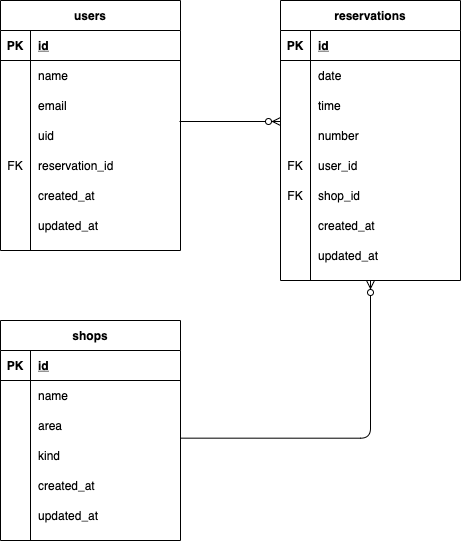

The diagram above was exported from draw.io. Its source (the exported page's mxGraphModel, read from the mxfile embedded in the PNG):
<mxGraphModel dx="736" dy="306" grid="1" gridSize="10" guides="1" tooltips="1" connect="1" arrows="1" fold="1" page="1" pageScale="1" pageWidth="1100" pageHeight="850" math="0" shadow="0">
  <root>
    <mxCell id="0" />
    <mxCell id="1" parent="0" />
    <mxCell id="2" value="users" style="shape=table;startSize=30;container=1;collapsible=1;childLayout=tableLayout;fixedRows=1;rowLines=0;fontStyle=1;align=center;resizeLast=1;" vertex="1" parent="1">
      <mxGeometry x="120" y="40" width="180" height="250" as="geometry" />
    </mxCell>
    <mxCell id="3" value="" style="shape=partialRectangle;collapsible=0;dropTarget=0;pointerEvents=0;fillColor=none;top=0;left=0;bottom=1;right=0;points=[[0,0.5],[1,0.5]];portConstraint=eastwest;" vertex="1" parent="2">
      <mxGeometry y="30" width="180" height="30" as="geometry" />
    </mxCell>
    <mxCell id="4" value="PK" style="shape=partialRectangle;connectable=0;fillColor=none;top=0;left=0;bottom=0;right=0;fontStyle=1;overflow=hidden;" vertex="1" parent="3">
      <mxGeometry width="30" height="30" as="geometry" />
    </mxCell>
    <mxCell id="5" value="id" style="shape=partialRectangle;connectable=0;fillColor=none;top=0;left=0;bottom=0;right=0;align=left;spacingLeft=6;fontStyle=5;overflow=hidden;" vertex="1" parent="3">
      <mxGeometry x="30" width="150" height="30" as="geometry" />
    </mxCell>
    <mxCell id="6" value="" style="shape=partialRectangle;collapsible=0;dropTarget=0;pointerEvents=0;fillColor=none;top=0;left=0;bottom=0;right=0;points=[[0,0.5],[1,0.5]];portConstraint=eastwest;" vertex="1" parent="2">
      <mxGeometry y="60" width="180" height="30" as="geometry" />
    </mxCell>
    <mxCell id="7" value="" style="shape=partialRectangle;connectable=0;fillColor=none;top=0;left=0;bottom=0;right=0;editable=1;overflow=hidden;" vertex="1" parent="6">
      <mxGeometry width="30" height="30" as="geometry" />
    </mxCell>
    <mxCell id="8" value="name  " style="shape=partialRectangle;connectable=0;fillColor=none;top=0;left=0;bottom=0;right=0;align=left;spacingLeft=6;overflow=hidden;" vertex="1" parent="6">
      <mxGeometry x="30" width="150" height="30" as="geometry" />
    </mxCell>
    <mxCell id="9" value="" style="shape=partialRectangle;collapsible=0;dropTarget=0;pointerEvents=0;fillColor=none;top=0;left=0;bottom=0;right=0;points=[[0,0.5],[1,0.5]];portConstraint=eastwest;" vertex="1" parent="2">
      <mxGeometry y="90" width="180" height="30" as="geometry" />
    </mxCell>
    <mxCell id="10" value="" style="shape=partialRectangle;connectable=0;fillColor=none;top=0;left=0;bottom=0;right=0;editable=1;overflow=hidden;" vertex="1" parent="9">
      <mxGeometry width="30" height="30" as="geometry" />
    </mxCell>
    <mxCell id="11" value="email" style="shape=partialRectangle;connectable=0;fillColor=none;top=0;left=0;bottom=0;right=0;align=left;spacingLeft=6;overflow=hidden;" vertex="1" parent="9">
      <mxGeometry x="30" width="150" height="30" as="geometry" />
    </mxCell>
    <mxCell id="12" value="" style="shape=partialRectangle;collapsible=0;dropTarget=0;pointerEvents=0;fillColor=none;top=0;left=0;bottom=0;right=0;points=[[0,0.5],[1,0.5]];portConstraint=eastwest;" vertex="1" parent="2">
      <mxGeometry y="120" width="180" height="30" as="geometry" />
    </mxCell>
    <mxCell id="13" value="" style="shape=partialRectangle;connectable=0;fillColor=none;top=0;left=0;bottom=0;right=0;editable=1;overflow=hidden;" vertex="1" parent="12">
      <mxGeometry width="30" height="30" as="geometry" />
    </mxCell>
    <mxCell id="14" value="uid" style="shape=partialRectangle;connectable=0;fillColor=none;top=0;left=0;bottom=0;right=0;align=left;spacingLeft=6;overflow=hidden;" vertex="1" parent="12">
      <mxGeometry x="30" width="150" height="30" as="geometry" />
    </mxCell>
    <mxCell id="15" value="" style="shape=partialRectangle;collapsible=0;dropTarget=0;pointerEvents=0;fillColor=none;top=0;left=0;bottom=0;right=0;points=[[0,0.5],[1,0.5]];portConstraint=eastwest;" vertex="1" parent="2">
      <mxGeometry y="150" width="180" height="30" as="geometry" />
    </mxCell>
    <mxCell id="16" value="FK" style="shape=partialRectangle;connectable=0;fillColor=none;top=0;left=0;bottom=0;right=0;editable=1;overflow=hidden;" vertex="1" parent="15">
      <mxGeometry width="30" height="30" as="geometry" />
    </mxCell>
    <mxCell id="17" value="reservation_id" style="shape=partialRectangle;connectable=0;fillColor=none;top=0;left=0;bottom=0;right=0;align=left;spacingLeft=6;overflow=hidden;" vertex="1" parent="15">
      <mxGeometry x="30" width="150" height="30" as="geometry" />
    </mxCell>
    <mxCell id="18" value="" style="shape=partialRectangle;collapsible=0;dropTarget=0;pointerEvents=0;fillColor=none;top=0;left=0;bottom=0;right=0;points=[[0,0.5],[1,0.5]];portConstraint=eastwest;" vertex="1" parent="2">
      <mxGeometry y="180" width="180" height="30" as="geometry" />
    </mxCell>
    <mxCell id="19" value="" style="shape=partialRectangle;connectable=0;fillColor=none;top=0;left=0;bottom=0;right=0;editable=1;overflow=hidden;" vertex="1" parent="18">
      <mxGeometry width="30" height="30" as="geometry" />
    </mxCell>
    <mxCell id="20" value="created_at" style="shape=partialRectangle;connectable=0;fillColor=none;top=0;left=0;bottom=0;right=0;align=left;spacingLeft=6;overflow=hidden;" vertex="1" parent="18">
      <mxGeometry x="30" width="150" height="30" as="geometry" />
    </mxCell>
    <mxCell id="21" value="" style="shape=partialRectangle;collapsible=0;dropTarget=0;pointerEvents=0;fillColor=none;top=0;left=0;bottom=0;right=0;points=[[0,0.5],[1,0.5]];portConstraint=eastwest;" vertex="1" parent="2">
      <mxGeometry y="210" width="180" height="30" as="geometry" />
    </mxCell>
    <mxCell id="22" value="" style="shape=partialRectangle;connectable=0;fillColor=none;top=0;left=0;bottom=0;right=0;editable=1;overflow=hidden;" vertex="1" parent="21">
      <mxGeometry width="30" height="30" as="geometry" />
    </mxCell>
    <mxCell id="23" value="updated_at" style="shape=partialRectangle;connectable=0;fillColor=none;top=0;left=0;bottom=0;right=0;align=left;spacingLeft=6;overflow=hidden;" vertex="1" parent="21">
      <mxGeometry x="30" width="150" height="30" as="geometry" />
    </mxCell>
    <mxCell id="24" value="shops" style="shape=table;startSize=30;container=1;collapsible=1;childLayout=tableLayout;fixedRows=1;rowLines=0;fontStyle=1;align=center;resizeLast=1;" vertex="1" parent="1">
      <mxGeometry x="120" y="360" width="180" height="220" as="geometry" />
    </mxCell>
    <mxCell id="25" value="" style="shape=partialRectangle;collapsible=0;dropTarget=0;pointerEvents=0;fillColor=none;top=0;left=0;bottom=1;right=0;points=[[0,0.5],[1,0.5]];portConstraint=eastwest;" vertex="1" parent="24">
      <mxGeometry y="30" width="180" height="30" as="geometry" />
    </mxCell>
    <mxCell id="26" value="PK" style="shape=partialRectangle;connectable=0;fillColor=none;top=0;left=0;bottom=0;right=0;fontStyle=1;overflow=hidden;" vertex="1" parent="25">
      <mxGeometry width="30" height="30" as="geometry" />
    </mxCell>
    <mxCell id="27" value="id" style="shape=partialRectangle;connectable=0;fillColor=none;top=0;left=0;bottom=0;right=0;align=left;spacingLeft=6;fontStyle=5;overflow=hidden;" vertex="1" parent="25">
      <mxGeometry x="30" width="150" height="30" as="geometry" />
    </mxCell>
    <mxCell id="28" value="" style="shape=partialRectangle;collapsible=0;dropTarget=0;pointerEvents=0;fillColor=none;top=0;left=0;bottom=0;right=0;points=[[0,0.5],[1,0.5]];portConstraint=eastwest;" vertex="1" parent="24">
      <mxGeometry y="60" width="180" height="30" as="geometry" />
    </mxCell>
    <mxCell id="29" value="" style="shape=partialRectangle;connectable=0;fillColor=none;top=0;left=0;bottom=0;right=0;editable=1;overflow=hidden;" vertex="1" parent="28">
      <mxGeometry width="30" height="30" as="geometry" />
    </mxCell>
    <mxCell id="30" value="name  " style="shape=partialRectangle;connectable=0;fillColor=none;top=0;left=0;bottom=0;right=0;align=left;spacingLeft=6;overflow=hidden;" vertex="1" parent="28">
      <mxGeometry x="30" width="150" height="30" as="geometry" />
    </mxCell>
    <mxCell id="31" value="" style="shape=partialRectangle;collapsible=0;dropTarget=0;pointerEvents=0;fillColor=none;top=0;left=0;bottom=0;right=0;points=[[0,0.5],[1,0.5]];portConstraint=eastwest;" vertex="1" parent="24">
      <mxGeometry y="90" width="180" height="30" as="geometry" />
    </mxCell>
    <mxCell id="32" value="" style="shape=partialRectangle;connectable=0;fillColor=none;top=0;left=0;bottom=0;right=0;editable=1;overflow=hidden;" vertex="1" parent="31">
      <mxGeometry width="30" height="30" as="geometry" />
    </mxCell>
    <mxCell id="33" value="area" style="shape=partialRectangle;connectable=0;fillColor=none;top=0;left=0;bottom=0;right=0;align=left;spacingLeft=6;overflow=hidden;" vertex="1" parent="31">
      <mxGeometry x="30" width="150" height="30" as="geometry" />
    </mxCell>
    <mxCell id="34" value="" style="shape=partialRectangle;collapsible=0;dropTarget=0;pointerEvents=0;fillColor=none;top=0;left=0;bottom=0;right=0;points=[[0,0.5],[1,0.5]];portConstraint=eastwest;" vertex="1" parent="24">
      <mxGeometry y="120" width="180" height="30" as="geometry" />
    </mxCell>
    <mxCell id="35" value="" style="shape=partialRectangle;connectable=0;fillColor=none;top=0;left=0;bottom=0;right=0;editable=1;overflow=hidden;" vertex="1" parent="34">
      <mxGeometry width="30" height="30" as="geometry" />
    </mxCell>
    <mxCell id="36" value="kind" style="shape=partialRectangle;connectable=0;fillColor=none;top=0;left=0;bottom=0;right=0;align=left;spacingLeft=6;overflow=hidden;" vertex="1" parent="34">
      <mxGeometry x="30" width="150" height="30" as="geometry" />
    </mxCell>
    <mxCell id="37" value="" style="shape=partialRectangle;collapsible=0;dropTarget=0;pointerEvents=0;fillColor=none;top=0;left=0;bottom=0;right=0;points=[[0,0.5],[1,0.5]];portConstraint=eastwest;" vertex="1" parent="24">
      <mxGeometry y="150" width="180" height="30" as="geometry" />
    </mxCell>
    <mxCell id="38" value="" style="shape=partialRectangle;connectable=0;fillColor=none;top=0;left=0;bottom=0;right=0;editable=1;overflow=hidden;" vertex="1" parent="37">
      <mxGeometry width="30" height="30" as="geometry" />
    </mxCell>
    <mxCell id="39" value="created_at" style="shape=partialRectangle;connectable=0;fillColor=none;top=0;left=0;bottom=0;right=0;align=left;spacingLeft=6;overflow=hidden;" vertex="1" parent="37">
      <mxGeometry x="30" width="150" height="30" as="geometry" />
    </mxCell>
    <mxCell id="40" value="" style="shape=partialRectangle;collapsible=0;dropTarget=0;pointerEvents=0;fillColor=none;top=0;left=0;bottom=0;right=0;points=[[0,0.5],[1,0.5]];portConstraint=eastwest;" vertex="1" parent="24">
      <mxGeometry y="180" width="180" height="30" as="geometry" />
    </mxCell>
    <mxCell id="41" value="" style="shape=partialRectangle;connectable=0;fillColor=none;top=0;left=0;bottom=0;right=0;editable=1;overflow=hidden;" vertex="1" parent="40">
      <mxGeometry width="30" height="30" as="geometry" />
    </mxCell>
    <mxCell id="42" value="updated_at" style="shape=partialRectangle;connectable=0;fillColor=none;top=0;left=0;bottom=0;right=0;align=left;spacingLeft=6;overflow=hidden;" vertex="1" parent="40">
      <mxGeometry x="30" width="150" height="30" as="geometry" />
    </mxCell>
    <mxCell id="43" value="reservations" style="shape=table;startSize=30;container=1;collapsible=1;childLayout=tableLayout;fixedRows=1;rowLines=0;fontStyle=1;align=center;resizeLast=1;" vertex="1" parent="1">
      <mxGeometry x="400" y="40" width="180" height="280" as="geometry" />
    </mxCell>
    <mxCell id="44" value="" style="shape=partialRectangle;collapsible=0;dropTarget=0;pointerEvents=0;fillColor=none;top=0;left=0;bottom=1;right=0;points=[[0,0.5],[1,0.5]];portConstraint=eastwest;" vertex="1" parent="43">
      <mxGeometry y="30" width="180" height="30" as="geometry" />
    </mxCell>
    <mxCell id="45" value="PK" style="shape=partialRectangle;connectable=0;fillColor=none;top=0;left=0;bottom=0;right=0;fontStyle=1;overflow=hidden;" vertex="1" parent="44">
      <mxGeometry width="30" height="30" as="geometry" />
    </mxCell>
    <mxCell id="46" value="id" style="shape=partialRectangle;connectable=0;fillColor=none;top=0;left=0;bottom=0;right=0;align=left;spacingLeft=6;fontStyle=5;overflow=hidden;" vertex="1" parent="44">
      <mxGeometry x="30" width="150" height="30" as="geometry" />
    </mxCell>
    <mxCell id="47" value="" style="shape=partialRectangle;collapsible=0;dropTarget=0;pointerEvents=0;fillColor=none;top=0;left=0;bottom=0;right=0;points=[[0,0.5],[1,0.5]];portConstraint=eastwest;" vertex="1" parent="43">
      <mxGeometry y="60" width="180" height="30" as="geometry" />
    </mxCell>
    <mxCell id="48" value="" style="shape=partialRectangle;connectable=0;fillColor=none;top=0;left=0;bottom=0;right=0;editable=1;overflow=hidden;" vertex="1" parent="47">
      <mxGeometry width="30" height="30" as="geometry" />
    </mxCell>
    <mxCell id="49" value="date" style="shape=partialRectangle;connectable=0;fillColor=none;top=0;left=0;bottom=0;right=0;align=left;spacingLeft=6;overflow=hidden;" vertex="1" parent="47">
      <mxGeometry x="30" width="150" height="30" as="geometry" />
    </mxCell>
    <mxCell id="50" value="" style="shape=partialRectangle;collapsible=0;dropTarget=0;pointerEvents=0;fillColor=none;top=0;left=0;bottom=0;right=0;points=[[0,0.5],[1,0.5]];portConstraint=eastwest;" vertex="1" parent="43">
      <mxGeometry y="90" width="180" height="30" as="geometry" />
    </mxCell>
    <mxCell id="51" value="" style="shape=partialRectangle;connectable=0;fillColor=none;top=0;left=0;bottom=0;right=0;editable=1;overflow=hidden;" vertex="1" parent="50">
      <mxGeometry width="30" height="30" as="geometry" />
    </mxCell>
    <mxCell id="52" value="time" style="shape=partialRectangle;connectable=0;fillColor=none;top=0;left=0;bottom=0;right=0;align=left;spacingLeft=6;overflow=hidden;" vertex="1" parent="50">
      <mxGeometry x="30" width="150" height="30" as="geometry" />
    </mxCell>
    <mxCell id="53" value="" style="shape=partialRectangle;collapsible=0;dropTarget=0;pointerEvents=0;fillColor=none;top=0;left=0;bottom=0;right=0;points=[[0,0.5],[1,0.5]];portConstraint=eastwest;" vertex="1" parent="43">
      <mxGeometry y="120" width="180" height="30" as="geometry" />
    </mxCell>
    <mxCell id="54" value="" style="shape=partialRectangle;connectable=0;fillColor=none;top=0;left=0;bottom=0;right=0;editable=1;overflow=hidden;" vertex="1" parent="53">
      <mxGeometry width="30" height="30" as="geometry" />
    </mxCell>
    <mxCell id="55" value="number" style="shape=partialRectangle;connectable=0;fillColor=none;top=0;left=0;bottom=0;right=0;align=left;spacingLeft=6;overflow=hidden;" vertex="1" parent="53">
      <mxGeometry x="30" width="150" height="30" as="geometry" />
    </mxCell>
    <mxCell id="56" value="" style="shape=partialRectangle;collapsible=0;dropTarget=0;pointerEvents=0;fillColor=none;top=0;left=0;bottom=0;right=0;points=[[0,0.5],[1,0.5]];portConstraint=eastwest;" vertex="1" parent="43">
      <mxGeometry y="150" width="180" height="30" as="geometry" />
    </mxCell>
    <mxCell id="57" value="FK" style="shape=partialRectangle;connectable=0;fillColor=none;top=0;left=0;bottom=0;right=0;editable=1;overflow=hidden;" vertex="1" parent="56">
      <mxGeometry width="30" height="30" as="geometry" />
    </mxCell>
    <mxCell id="58" value="user_id" style="shape=partialRectangle;connectable=0;fillColor=none;top=0;left=0;bottom=0;right=0;align=left;spacingLeft=6;overflow=hidden;" vertex="1" parent="56">
      <mxGeometry x="30" width="150" height="30" as="geometry" />
    </mxCell>
    <mxCell id="59" value="" style="shape=partialRectangle;collapsible=0;dropTarget=0;pointerEvents=0;fillColor=none;top=0;left=0;bottom=0;right=0;points=[[0,0.5],[1,0.5]];portConstraint=eastwest;" vertex="1" parent="43">
      <mxGeometry y="180" width="180" height="30" as="geometry" />
    </mxCell>
    <mxCell id="60" value="FK" style="shape=partialRectangle;connectable=0;fillColor=none;top=0;left=0;bottom=0;right=0;editable=1;overflow=hidden;" vertex="1" parent="59">
      <mxGeometry width="30" height="30" as="geometry" />
    </mxCell>
    <mxCell id="61" value="shop_id" style="shape=partialRectangle;connectable=0;fillColor=none;top=0;left=0;bottom=0;right=0;align=left;spacingLeft=6;overflow=hidden;" vertex="1" parent="59">
      <mxGeometry x="30" width="150" height="30" as="geometry" />
    </mxCell>
    <mxCell id="62" value="" style="shape=partialRectangle;collapsible=0;dropTarget=0;pointerEvents=0;fillColor=none;top=0;left=0;bottom=0;right=0;points=[[0,0.5],[1,0.5]];portConstraint=eastwest;" vertex="1" parent="43">
      <mxGeometry y="210" width="180" height="30" as="geometry" />
    </mxCell>
    <mxCell id="63" value="" style="shape=partialRectangle;connectable=0;fillColor=none;top=0;left=0;bottom=0;right=0;editable=1;overflow=hidden;" vertex="1" parent="62">
      <mxGeometry width="30" height="30" as="geometry" />
    </mxCell>
    <mxCell id="64" value="created_at" style="shape=partialRectangle;connectable=0;fillColor=none;top=0;left=0;bottom=0;right=0;align=left;spacingLeft=6;overflow=hidden;" vertex="1" parent="62">
      <mxGeometry x="30" width="150" height="30" as="geometry" />
    </mxCell>
    <mxCell id="65" value="" style="shape=partialRectangle;collapsible=0;dropTarget=0;pointerEvents=0;fillColor=none;top=0;left=0;bottom=0;right=0;points=[[0,0.5],[1,0.5]];portConstraint=eastwest;" vertex="1" parent="43">
      <mxGeometry y="240" width="180" height="30" as="geometry" />
    </mxCell>
    <mxCell id="66" value="" style="shape=partialRectangle;connectable=0;fillColor=none;top=0;left=0;bottom=0;right=0;editable=1;overflow=hidden;" vertex="1" parent="65">
      <mxGeometry width="30" height="30" as="geometry" />
    </mxCell>
    <mxCell id="67" value="updated_at" style="shape=partialRectangle;connectable=0;fillColor=none;top=0;left=0;bottom=0;right=0;align=left;spacingLeft=6;overflow=hidden;" vertex="1" parent="65">
      <mxGeometry x="30" width="150" height="30" as="geometry" />
    </mxCell>
    <mxCell id="68" value="" style="fontSize=12;html=1;endArrow=ERzeroToMany;endFill=1;" edge="1" parent="1">
      <mxGeometry width="100" height="100" relative="1" as="geometry">
        <mxPoint x="299" y="161" as="sourcePoint" />
        <mxPoint x="400" y="161" as="targetPoint" />
      </mxGeometry>
    </mxCell>
    <mxCell id="69" value="" style="fontSize=12;html=1;endArrow=ERzeroToMany;endFill=1;entryX=0.5;entryY=1;entryDx=0;entryDy=0;exitX=1.001;exitY=-0.078;exitDx=0;exitDy=0;exitPerimeter=0;edgeStyle=orthogonalEdgeStyle;" edge="1" parent="1" source="34" target="43">
      <mxGeometry width="100" height="100" relative="1" as="geometry">
        <mxPoint x="309" y="171" as="sourcePoint" />
        <mxPoint x="405.5" y="171.16999999999996" as="targetPoint" />
      </mxGeometry>
    </mxCell>
  </root>
</mxGraphModel>